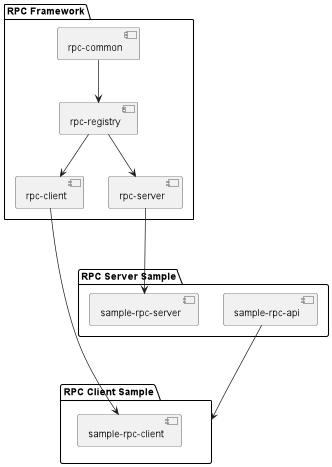

The diagram above was rendered by PlantUML. Its source (embedded in the PNG):
@startuml
'https://plantuml.com/component-diagram

package "RPC Framework" {
  [rpc-common]
  [rpc-registry]
  [rpc-client]
  [rpc-server]

  [rpc-common] --> [rpc-registry]
  [rpc-registry] --> [rpc-client]
  [rpc-registry] --> [rpc-server]
}

package "RPC Server Sample" {
  [sample-rpc-api]
  [sample-rpc-server]
  [rpc-server] ---> [sample-rpc-server]
}

package "RPC Client Sample" as RCS {
  [sample-rpc-client]
  [rpc-client] --> [sample-rpc-client]
}

[sample-rpc-api] ---> RCS

@enduml